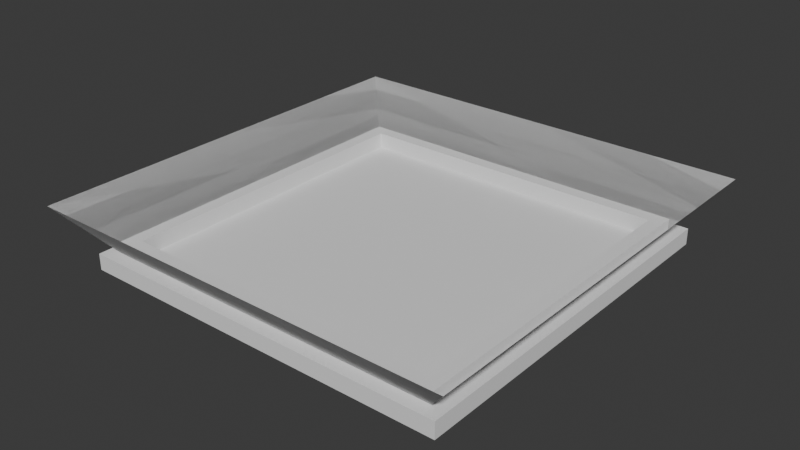 # Source: stair_slot.blend  (saved by Blender 5.0.119; exported with 4.5.12 LTS)
import bpy
from mathutils import Matrix  # noqa: F401  (used for matrix-valued properties, if any)

bpy.ops.wm.read_factory_settings(use_empty=True)
scene = bpy.context.scene
scene.name = 'Scene'

# ---- world
world_world = bpy.data.worlds.new('World'); scene.world = world_world
world_world.use_nodes = True; world_world.node_tree.nodes.clear()
_N = world_world.node_tree.nodes; _L = world_world.node_tree.links
n0 = _N.new('ShaderNodeOutputWorld'); n0.name = 'World Output'; n0.location = (200, 100)
n1 = _N.new('ShaderNodeBackground'); n1.name = 'Background'; n1.location = (-200, 100)
n1.inputs[0].default_value = (0.05088, 0.05088, 0.05088, 1.0)
_L.new(n1.outputs[0], n0.inputs[0])
n0.is_active_output = True
world_world.color = (0.05088, 0.05088, 0.05088)
world_world.sun_shadow_jitter_overblur = 0.0

# ---- meshes
me_plane_001 = bpy.data.meshes.new('Plane.001')
me_plane_001.from_pydata([(-1.75, -1.75, -4.366e-10), (1.75, -1.75, -4.366e-10), (-1.75, 1.75, -4.366e-10), (1.75, 1.75, -4.366e-10), (-1.5, 1.5, 0.25), (-1.5, -1.5, 0.25), (1.5, -1.5, 0.25), (1.5, 1.5, 0.25), (-1.75, 1.75, 0.15), (-1.75, -1.75, 0.15), (1.75, -1.75, 0.15), (1.75, 1.75, 0.15), (-1.5, 1.5, 0.1), (-1.5, -1.5, 0.1), (1.5, -1.5, 0.1), (1.5, 1.5, 0.1), (-1.625, -1.625, 0.15), (-1.625, 1.625, 0.15), (1.625, -1.625, 0.15), (1.625, 1.625, 0.15), (-1.625, 1.625, 0.25), (1.625, 1.625, 0.25), (1.625, -1.625, 0.25), (-1.625, -1.625, 0.25)], [], [(0, 2, 3, 1), (4, 5, 13, 12), (3, 2, 8, 11), (0, 1, 10, 9), (1, 3, 11, 10), (2, 0, 9, 8), (16, 17, 8, 9), (18, 16, 9, 10), (19, 18, 10, 11), (17, 19, 11, 8), (13, 14, 15, 12), (7, 4, 12, 15), (5, 6, 14, 13), (6, 7, 15, 14), (18, 19, 21, 22), (17, 16, 23, 20), (4, 7, 21, 20), (7, 6, 22, 21), (6, 5, 23, 22), (5, 4, 20, 23), (16, 18, 22, 23), (19, 17, 20, 21)])
_uv = me_plane_001.uv_layers.new(name='UVMap')
_uv.uv.foreach_set('vector', [0.0, 0.0, 0.0, 1.0, 1.0, 1.0, 1.0, 0.0, 0.07222, 0.9278, 0.07222, 0.07222, 0.07222, 0.07222, 0.07222, 0.9278, 1.0, 1.0, 0.0, 1.0, 0.0, 1.0, 1.0, 1.0, 0.0, 0.0, 1.0, 0.0, 1.0, 0.0, 0.0, 0.0, 1.0, 0.0, 1.0, 1.0, 1.0, 1.0, 1.0, 0.0, 0.0, 1.0, 0.0, 0.0, 0.0, 0.0, 0.0, 1.0, 0.03972, 0.03972, 0.03972, 0.9603, 0.0, 1.0, 0.0, 0.0, 0.9603, 0.03972, 0.03972, 0.03972, 0.0, 0.0, 1.0, 0.0, 0.9603, 0.9603, 0.9603, 0.03972, 1.0, 0.0, 1.0, 1.0, 0.03972, 0.9603, 0.9603, 0.9603, 1.0, 1.0, 0.0, 1.0, 0.07222, 0.07222, 0.9278, 0.07222, 0.9278, 0.9278, 0.07222, 0.9278, 0.9278, 0.9278, 0.07222, 0.9278, 0.07222, 0.9278, 0.9278, 0.9278, 0.07222, 0.07222, 0.9278, 0.07222, 0.9278, 0.07222, 0.07222, 0.07222, 0.9278, 0.07222, 0.9278, 0.9278, 0.9278, 0.9278, 0.9278, 0.07222, 0.9603, 0.03972, 0.9603, 0.9603, 0.9603, 0.9603, 0.9603, 0.03972, 0.03972, 0.9603, 0.03972, 0.03972, 0.03972, 0.03972, 0.03972, 0.9603, 0.05597, 0.944, 0.944, 0.944, 0.9603, 0.9603, 0.03972, 0.9603, 0.944, 0.944, 0.944, 0.05597, 0.9603, 0.03972, 0.9603, 0.9603, 0.944, 0.05597, 0.05597, 0.05597, 0.03972, 0.03972, 0.9603, 0.03972, 0.05597, 0.05597, 0.05597, 0.944, 0.03972, 0.9603, 0.03972, 0.03972, 0.03972, 0.03972, 0.9603, 0.03972, 0.9603, 0.03972, 0.03972, 0.03972, 0.9603, 0.9603, 0.03972, 0.9603, 0.03972, 0.9603, 0.9603, 0.9603])
me_plane_001.update()
me_cube_002 = bpy.data.meshes.new('Cube.002')
me_cube_002.from_pydata([(-1.585, -1.585, 0.1), (-2.0, -2.0, 0.6), (-1.585, 1.585, 0.1), (-2.0, 2.0, 0.6), (1.585, -1.585, 0.1), (2.0, -2.0, 0.6), (1.585, 1.585, 0.1), (2.0, 2.0, 0.6), (-1.585, -1.585, 0.1), (-2.0, -2.0, 0.6), (-1.585, 1.585, 0.1), (-2.0, 2.0, 0.6), (1.585, -1.585, 0.1), (2.0, -2.0, 0.6), (1.585, 1.585, 0.1), (2.0, 2.0, 0.6)], [], [(1, 2, 0), (3, 6, 2), (7, 4, 6), (5, 0, 4), (10, 9, 8), (14, 11, 10), (12, 15, 14), (8, 13, 12), (1, 3, 2), (3, 7, 6), (7, 5, 4), (5, 1, 0), (10, 11, 9), (14, 15, 11), (12, 13, 15), (8, 9, 13)])
_uv = me_cube_002.uv_layers.new(name='UVMap')
_uv.uv.foreach_set('vector', [5.96e-08, 1.0, 0.625, 0.625, 0.375, 0.625, 1.0, 1.0, 0.625, 0.375, 0.625, 0.625, 1.0, 0.0, 0.375, 0.375, 0.625, 0.375, 0.0, 0.0, 0.375, 0.625, 0.375, 0.375, 0.625, 0.625, 0.0, 1.0, 0.375, 0.625, 0.625, 0.375, 1.0, 1.0, 0.625, 0.625, 0.375, 0.375, 1.0, 0.0, 0.625, 0.375, 0.375, 0.625, 7.276e-12, 0.0, 0.375, 0.375, 5.96e-08, 1.0, 1.0, 1.0, 0.625, 0.625, 1.0, 1.0, 1.0, 0.0, 0.625, 0.375, 1.0, 0.0, 0.0, 0.0, 0.375, 0.375, 0.0, 0.0, 5.96e-08, 1.0, 0.375, 0.625, 0.625, 0.625, 1.0, 1.0, 0.0, 1.0, 0.625, 0.375, 1.0, 0.0, 1.0, 1.0, 0.375, 0.375, 7.276e-12, 0.0, 1.0, 0.0, 0.375, 0.625, 0.0, 1.0, 7.276e-12, 0.0])
me_cube_002.update()

# ---- objects
ob_stairslot = bpy.data.objects.new('StairSlot', me_plane_001)
ob_stairslotstateindicator = bpy.data.objects.new('StairSlotStateIndicator', me_cube_002)

# ---- transforms, parenting, visibility, modifiers, constraints
ob_stairslot.location = (0.0, 0.0, 0.0)
ob_stairslotstateindicator.location = (0.0, 0.0, 0.0)

# ---- collection membership
scene.collection.objects.link(ob_stairslot)
scene.collection.objects.link(ob_stairslotstateindicator)

# ---- scene / render settings (as saved in the file)
scene.frame_start = 1; scene.frame_end = 250; scene.frame_set(1)
scene.render.engine = 'BLENDER_EEVEE_NEXT'
scene.render.bake_bias = 0.0
scene.render.bake_samples = 0
scene.cycles.sampling_pattern = 'TABULATED_SOBOL'
scene.eevee.use_volume_custom_range = False
bpy.context.view_layer.update()

# ---- added for rendering (the .blend has no active camera and no usable light): camera, sun
cam_auto = bpy.data.cameras.new('AutoCamera')
cam_auto.lens = 50.0
cam_auto.sensor_width = 36.0
cam_auto.clip_end = 1000.0
ob_auto_camera = bpy.data.objects.new('AutoCamera', cam_auto)
scene.collection.objects.link(ob_auto_camera)
ob_auto_camera.location = (5.26322, -6.31586, 4.51058)
ob_auto_camera.rotation_euler = (1.09748, -7.21219e-08, 0.694738)
scene.camera = ob_auto_camera
light_auto_sun = bpy.data.lights.new('AutoSun', 'SUN')
light_auto_sun.energy = 3.0
light_auto_sun.angle = 0.0523599
ob_auto_sun = bpy.data.objects.new('AutoSun', light_auto_sun)
scene.collection.objects.link(ob_auto_sun)
ob_auto_sun.rotation_euler = (0.872665, 0.174533, 0.523599)
bpy.context.view_layer.update()
